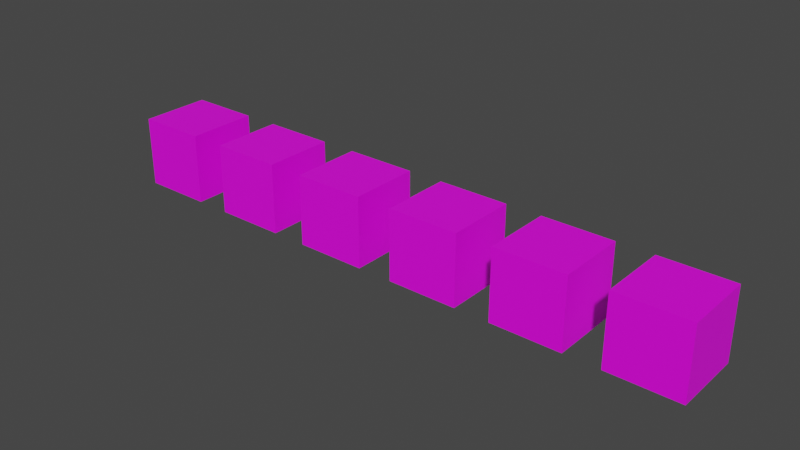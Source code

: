 # Source: face.blend  (saved by Blender 3.2.14; exported with 4.5.12 LTS)
import bpy
from mathutils import Matrix  # noqa: F401  (used for matrix-valued properties, if any)

bpy.ops.wm.read_factory_settings(use_empty=True)
scene = bpy.context.scene
scene.name = 'Scene'

# ---- collections
col_collection = bpy.data.collections.new('Collection'); scene.collection.children.link(col_collection)

# ---- images (referenced by path relative to the original .blend; pixels are not part of the script)
import os
ASSET_DIR = os.environ.get("B2B_ASSET_DIR", "")  # directory of the original .blend (textures are referenced by path, not embedded)
HERE = os.path.dirname(os.path.abspath(__file__))  # packed textures are extracted next to this script under _unpacked/

def load_image(name, relpath, width, height, colorspace="sRGB"):
    """Load a texture the original file referenced (path relative to the .blend, or extracted next to this script)."""
    p = next((c for c in (os.path.join(HERE, relpath), os.path.join(ASSET_DIR, relpath)) if relpath and os.path.exists(c)), "")
    if p:
        img = bpy.data.images.load(p, check_existing=True)
        img.name = name
    else:  # same state as the original file: an image datablock whose file is absent (Cycles renders it pink)
        img = bpy.data.images.new(name, width, height)
        img.source = "FILE"
        img.filepath = "//" + (relpath or name)
    img.colorspace_settings.name = colorspace
    return img
img_face1_png = load_image('face1.png', 'face1.png', 1024, 1024, 'sRGB')

# ---- materials (node trees are filled in below, after node groups)
mat_material_001 = bpy.data.materials.new('Material.001')
mat_material_001.use_transparent_shadow = False

# ---- material node trees
mat_material_001.use_nodes = True; mat_material_001.node_tree.nodes.clear()
_N = mat_material_001.node_tree.nodes; _L = mat_material_001.node_tree.links
n0 = _N.new('ShaderNodeBsdfPrincipled'); n0.name = 'Principled BSDF'; n0.location = (10, 300)
n0.distribution = 'GGX'
n0.subsurface_method = 'RANDOM_WALK_SKIN'
n0.inputs[3].default_value = 1.45
n0.inputs[27].default_value = (0.0, 0.0, 0.0, 1.0)
n0.inputs[28].default_value = 1.0
n1 = _N.new('ShaderNodeOutputMaterial'); n1.name = 'Material Output'; n1.location = (300, 300)
n2 = _N.new('ShaderNodeTexImage'); n2.name = 'Image Texture'; n2.location = (-321, 124)
n2.image = img_face1_png
_L.new(n0.outputs[0], n1.inputs[0])
_L.new(n2.outputs[0], n0.inputs[0])
n1.is_active_output = True

# ---- world
world_world = bpy.data.worlds.new('World'); scene.world = world_world
world_world.use_nodes = True; world_world.node_tree.nodes.clear()
_N = world_world.node_tree.nodes; _L = world_world.node_tree.links
n0 = _N.new('ShaderNodeOutputWorld'); n0.name = 'World Output'; n0.location = (300, 300)
n1 = _N.new('ShaderNodeBackground'); n1.name = 'Background'; n1.location = (10, 300)
n1.inputs[0].default_value = (0.05088, 0.05088, 0.05088, 1.0)
_L.new(n1.outputs[0], n0.inputs[0])
n0.is_active_output = True
world_world.color = (0.05088, 0.05088, 0.05088)
world_world.use_sun_shadow = False
world_world.sun_shadow_jitter_overblur = 0.0

# ---- meshes
me_cube_001 = bpy.data.meshes.new('Cube.001')
me_cube_001.from_pydata([(-0.5, -0.5, -0.5), (-0.5, -0.5, 0.5), (-0.5, 0.5, -0.5), (-0.5, 0.5, 0.5), (0.5, -0.5, -0.5), (0.5, -0.5, 0.5), (0.5, 0.5, -0.5), (0.5, 0.5, 0.5)], [], [(0, 1, 3, 2), (2, 3, 7, 6), (6, 7, 5, 4), (4, 5, 1, 0), (2, 6, 4, 0), (7, 3, 1, 5)])
_uv = me_cube_001.uv_layers.new(name='UVMap')
_uv.uv.foreach_set('vector', [0.9994, 0.0005995, 0.9994, 0.9994, 0.0005994, 0.9994, 0.0005994, 0.0005994, 0.9994, 0.0005994, 0.9994, 0.9994, 0.0005995, 0.9994, 0.0005994, 0.0005994, 0.9994, 0.0005994, 0.9994, 0.9994, 0.0005994, 0.9994, 0.0005994, 0.0005995, 0.9994, 0.0005994, 0.9994, 0.9994, 0.0005994, 0.9994, 0.0005993, 0.0005994, 0.0005995, 0.0005994, 0.9994, 0.0005994, 0.9994, 0.9994, 0.0005994, 0.9994, 0.9994, 0.9994, 0.0005994, 0.9994, 0.0005994, 0.0005996, 0.9994, 0.0005994])
me_cube_001.materials.append(mat_material_001)
me_cube_001.update()
me_cube_007 = bpy.data.meshes.new('Cube.007')
me_cube_007.from_pydata([(-0.5, -0.5, -0.5), (-0.5, -0.5, 0.5), (-0.5, 0.5, -0.5), (-0.5, 0.5, 0.5), (0.5, -0.5, -0.5), (0.5, -0.5, 0.5), (0.5, 0.5, -0.5), (0.5, 0.5, 0.5)], [], [(0, 1, 3, 2), (2, 3, 7, 6), (6, 7, 5, 4), (4, 5, 1, 0), (2, 6, 4, 0), (7, 3, 1, 5)])
_uv = me_cube_007.uv_layers.new(name='UVMap')
_uv.uv.foreach_set('vector', [-0.0005992, 0.0005995, -0.0005994, 0.9994, -0.9994, 0.9994, -0.9994, 0.0005994, -0.0005993, 1.001, -0.0005993, 1.999, -0.9994, 1.999, -0.9994, 1.001, 0.9994, 0.0005994, 0.9994, 0.9994, 0.0005994, 0.9994, 0.0005994, 0.0005995, 1.999, -0.9994, 1.999, -0.0005993, 1.001, -0.0005992, 1.001, -0.9994, -0.9994, -0.9994, -0.0005992, -0.9994, -0.0005993, -0.0005991, -0.9994, -0.0005992, 0.9994, -0.0005991, 0.0005994, -0.0005991, 0.0005994, -0.9994, 0.9994, -0.9994])
me_cube_007.materials.append(mat_material_001)
me_cube_007.update()
me_cube_008 = bpy.data.meshes.new('Cube.008')
me_cube_008.from_pydata([(-0.5, -0.5, -0.5), (-0.5, -0.5, 0.5), (-0.5, 0.5, -0.5), (-0.5, 0.5, 0.5), (0.5, -0.5, -0.5), (0.5, -0.5, 0.5), (0.5, 0.5, -0.5), (0.5, 0.5, 0.5)], [], [(0, 1, 3, 2), (2, 3, 7, 6), (6, 7, 5, 4), (4, 5, 1, 0), (2, 6, 4, 0), (7, 3, 1, 5)])
_uv = me_cube_008.uv_layers.new(name='UVMap')
_uv.uv.foreach_set('vector', [-0.0005992, 0.0005995, -0.0005994, 0.9994, -0.9994, 0.9994, -0.9994, 0.0005994, -0.0005993, 1.001, -0.0005993, 1.999, -0.9994, 1.999, -0.9994, 1.001, 0.9994, 0.0005994, 0.9994, 0.9994, 0.0005994, 0.9994, 0.0005994, 0.0005995, 1.999, -0.9994, 1.999, -0.0005993, 1.001, -0.0005992, 1.001, -0.9994, -0.9994, -0.9994, -0.0005992, -0.9994, -0.0005993, -0.0005991, -0.9994, -0.0005992, 0.9994, -0.0005991, 0.0005994, -0.0005991, 0.0005994, -0.9994, 0.9994, -0.9994])
me_cube_008.materials.append(mat_material_001)
me_cube_008.update()
me_cube_009 = bpy.data.meshes.new('Cube.009')
me_cube_009.from_pydata([(-0.5, -0.5, -0.5), (-0.5, -0.5, 0.5), (-0.5, 0.5, -0.5), (-0.5, 0.5, 0.5), (0.5, -0.5, -0.5), (0.5, -0.5, 0.5), (0.5, 0.5, -0.5), (0.5, 0.5, 0.5)], [], [(0, 1, 3, 2), (2, 3, 7, 6), (6, 7, 5, 4), (4, 5, 1, 0), (2, 6, 4, 0), (7, 3, 1, 5)])
_uv = me_cube_009.uv_layers.new(name='UVMap')
_uv.uv.foreach_set('vector', [-0.0005992, 0.0005995, -0.0005994, 0.9994, -0.9994, 0.9994, -0.9994, 0.0005994, -0.0005993, 1.001, -0.0005993, 1.999, -0.9994, 1.999, -0.9994, 1.001, 0.9994, 0.0005994, 0.9994, 0.9994, 0.0005994, 0.9994, 0.0005994, 0.0005995, 1.999, -0.9994, 1.999, -0.0005993, 1.001, -0.0005992, 1.001, -0.9994, -0.9994, -0.9994, -0.0005992, -0.9994, -0.0005993, -0.0005991, -0.9994, -0.0005992, 0.9994, -0.0005991, 0.0005994, -0.0005991, 0.0005994, -0.9994, 0.9994, -0.9994])
me_cube_009.materials.append(mat_material_001)
me_cube_009.update()
me_cube_010 = bpy.data.meshes.new('Cube.010')
me_cube_010.from_pydata([(-0.5, -0.5, -0.5), (-0.5, -0.5, 0.5), (-0.5, 0.5, -0.5), (-0.5, 0.5, 0.5), (0.5, -0.5, -0.5), (0.5, -0.5, 0.5), (0.5, 0.5, -0.5), (0.5, 0.5, 0.5)], [], [(0, 1, 3, 2), (2, 3, 7, 6), (6, 7, 5, 4), (4, 5, 1, 0), (2, 6, 4, 0), (7, 3, 1, 5)])
_uv = me_cube_010.uv_layers.new(name='UVMap')
_uv.uv.foreach_set('vector', [-0.0005992, 0.0005995, -0.0005994, 0.9994, -0.9994, 0.9994, -0.9994, 0.0005994, -0.0005993, 1.001, -0.0005993, 1.999, -0.9994, 1.999, -0.9994, 1.001, 0.9994, 0.0005994, 0.9994, 0.9994, 0.0005994, 0.9994, 0.0005994, 0.0005995, 1.999, -0.9994, 1.999, -0.0005993, 1.001, -0.0005992, 1.001, -0.9994, -0.9994, -0.9994, -0.0005992, -0.9994, -0.0005993, -0.0005991, -0.9994, -0.0005992, 0.9994, -0.0005991, 0.0005994, -0.0005991, 0.0005994, -0.9994, 0.9994, -0.9994])
me_cube_010.materials.append(mat_material_001)
me_cube_010.update()
me_cube_011 = bpy.data.meshes.new('Cube.011')
me_cube_011.from_pydata([(-0.5, -0.5, -0.5), (-0.5, -0.5, 0.5), (-0.5, 0.5, -0.5), (-0.5, 0.5, 0.5), (0.5, -0.5, -0.5), (0.5, -0.5, 0.5), (0.5, 0.5, -0.5), (0.5, 0.5, 0.5)], [], [(0, 1, 3, 2), (2, 3, 7, 6), (6, 7, 5, 4), (4, 5, 1, 0), (2, 6, 4, 0), (7, 3, 1, 5)])
_uv = me_cube_011.uv_layers.new(name='UVMap')
_uv.uv.foreach_set('vector', [-0.0005992, 0.0005995, -0.0005994, 0.9994, -0.9994, 0.9994, -0.9994, 0.0005994, -0.0005993, 1.001, -0.0005993, 1.999, -0.9994, 1.999, -0.9994, 1.001, 0.9994, 0.0005994, 0.9994, 0.9994, 0.0005994, 0.9994, 0.0005994, 0.0005995, 1.999, -0.9994, 1.999, -0.0005993, 1.001, -0.0005992, 1.001, -0.9994, -0.9994, -0.9994, -0.0005992, -0.9994, -0.0005993, -0.0005991, -0.9994, -0.0005992, 0.9994, -0.0005991, 0.0005994, -0.0005991, 0.0005994, -0.9994, 0.9994, -0.9994])
me_cube_011.materials.append(mat_material_001)
me_cube_011.update()

# ---- objects
ob_cube = bpy.data.objects.new('Cube', me_cube_001)
ob_cube_001 = bpy.data.objects.new('Cube.001', me_cube_007)
ob_cube_002 = bpy.data.objects.new('Cube.002', me_cube_008)
ob_cube_003 = bpy.data.objects.new('Cube.003', me_cube_009)
ob_cube_004 = bpy.data.objects.new('Cube.004', me_cube_010)
ob_cube_005 = bpy.data.objects.new('Cube.005', me_cube_011)

# ---- transforms, parenting, visibility, modifiers, constraints
ob_cube.location = (0.0, 0.0, 0.0)
ob_cube_001.location = (1.5, 0.0, 0.0)
ob_cube_002.location = (3.0, 0.0, 0.0)
ob_cube_003.location = (4.5, 0.0, 0.0)
ob_cube_004.location = (6.0, 0.0, 0.0)
ob_cube_005.location = (7.5, 0.0, 0.0)

# ---- collection membership
col_collection.objects.link(ob_cube)
col_collection.objects.link(ob_cube_001)
col_collection.objects.link(ob_cube_002)
col_collection.objects.link(ob_cube_003)
col_collection.objects.link(ob_cube_004)
col_collection.objects.link(ob_cube_005)

# ---- scene / render settings (as saved in the file)
scene.frame_start = 1; scene.frame_end = 250; scene.frame_set(1)
scene.render.engine = 'BLENDER_EEVEE_NEXT'
scene.cycles.sampling_pattern = 'TABULATED_SOBOL'
scene.cycles.use_light_tree = False
scene.view_settings.view_transform = 'Filmic'
bpy.context.view_layer.update()

# ---- added for rendering (the .blend has no active camera and no usable light): camera, sun
cam_auto = bpy.data.cameras.new('AutoCamera')
cam_auto.lens = 50.0
cam_auto.sensor_width = 36.0
cam_auto.clip_end = 1000.0
ob_auto_camera = bpy.data.objects.new('AutoCamera', cam_auto)
scene.collection.objects.link(ob_auto_camera)
ob_auto_camera.location = (11.7225, -9.56702, 6.37801)
ob_auto_camera.rotation_euler = (1.09748, -7.21219e-08, 0.694738)
scene.camera = ob_auto_camera
light_auto_sun = bpy.data.lights.new('AutoSun', 'SUN')
light_auto_sun.energy = 3.0
light_auto_sun.angle = 0.0523599
ob_auto_sun = bpy.data.objects.new('AutoSun', light_auto_sun)
scene.collection.objects.link(ob_auto_sun)
ob_auto_sun.rotation_euler = (0.872665, 0.174533, 0.523599)
bpy.context.view_layer.update()
